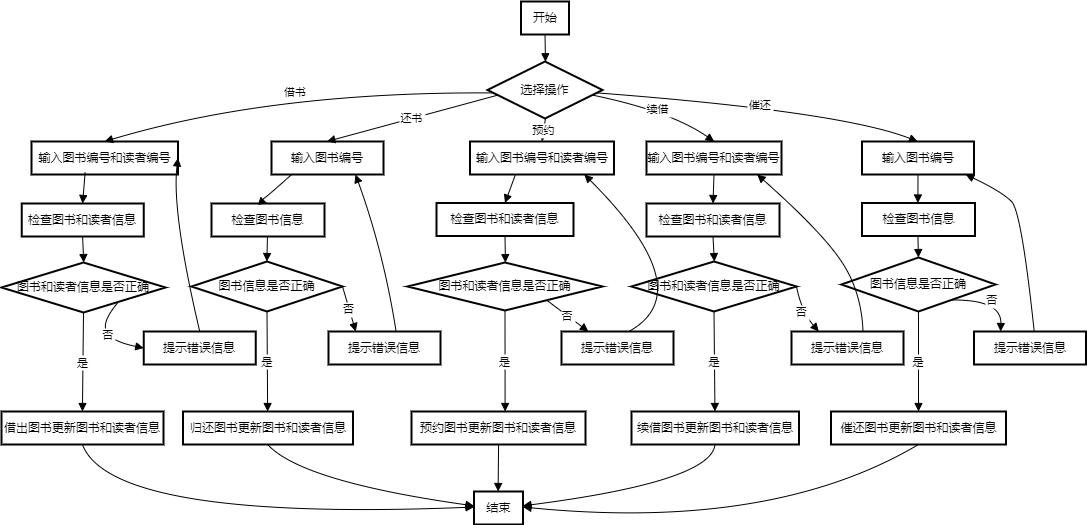

The diagram above was exported from draw.io. Its source (the exported page's mxGraphModel, read from the mxfile embedded in the PNG):
<mxGraphModel dx="1050" dy="541" grid="1" gridSize="10" guides="1" tooltips="1" connect="1" arrows="1" fold="1" page="1" pageScale="1" pageWidth="827" pageHeight="1169" math="0" shadow="0">
  <root>
    <mxCell id="0" />
    <mxCell id="1" parent="0" />
    <mxCell id="eufNX4vEDx5Z5pKoeInI-1" value="开始" style="whiteSpace=wrap;strokeWidth=2;" vertex="1" parent="1">
      <mxGeometry x="1019.5" y="350" width="48" height="33" as="geometry" />
    </mxCell>
    <mxCell id="eufNX4vEDx5Z5pKoeInI-2" value="选择操作" style="rhombus;strokeWidth=2;whiteSpace=wrap;" vertex="1" parent="1">
      <mxGeometry x="986" y="410" width="115" height="57" as="geometry" />
    </mxCell>
    <mxCell id="eufNX4vEDx5Z5pKoeInI-3" value="输入图书编号和读者编号" style="whiteSpace=wrap;strokeWidth=2;" vertex="1" parent="1">
      <mxGeometry x="530" y="490" width="146.5" height="33" as="geometry" />
    </mxCell>
    <mxCell id="eufNX4vEDx5Z5pKoeInI-4" value="检查图书和读者信息" style="whiteSpace=wrap;strokeWidth=2;" vertex="1" parent="1">
      <mxGeometry x="520.25" y="552" width="122" height="33" as="geometry" />
    </mxCell>
    <mxCell id="eufNX4vEDx5Z5pKoeInI-5" value="图书和读者信息是否正确" style="rhombus;strokeWidth=2;whiteSpace=wrap;" vertex="1" parent="1">
      <mxGeometry x="500" y="611" width="164" height="50" as="geometry" />
    </mxCell>
    <mxCell id="eufNX4vEDx5Z5pKoeInI-6" value="借出图书更新图书和读者信息" style="whiteSpace=wrap;strokeWidth=2;" vertex="1" parent="1">
      <mxGeometry x="500" y="760" width="162" height="33" as="geometry" />
    </mxCell>
    <mxCell id="eufNX4vEDx5Z5pKoeInI-7" value="结束" style="whiteSpace=wrap;strokeWidth=2;" vertex="1" parent="1">
      <mxGeometry x="972.5" y="840" width="49" height="33" as="geometry" />
    </mxCell>
    <mxCell id="eufNX4vEDx5Z5pKoeInI-8" value="提示错误信息" style="whiteSpace=wrap;strokeWidth=2;" vertex="1" parent="1">
      <mxGeometry x="642.25" y="680" width="112" height="33" as="geometry" />
    </mxCell>
    <mxCell id="eufNX4vEDx5Z5pKoeInI-9" value="输入图书编号" style="whiteSpace=wrap;strokeWidth=2;" vertex="1" parent="1">
      <mxGeometry x="770" y="490" width="112" height="33" as="geometry" />
    </mxCell>
    <mxCell id="eufNX4vEDx5Z5pKoeInI-10" value="检查图书信息" style="whiteSpace=wrap;strokeWidth=2;" vertex="1" parent="1">
      <mxGeometry x="710" y="552" width="113" height="33" as="geometry" />
    </mxCell>
    <mxCell id="eufNX4vEDx5Z5pKoeInI-11" value="图书信息是否正确" style="rhombus;strokeWidth=2;whiteSpace=wrap;" vertex="1" parent="1">
      <mxGeometry x="690" y="610" width="151" height="50" as="geometry" />
    </mxCell>
    <mxCell id="eufNX4vEDx5Z5pKoeInI-12" value="归还图书更新图书和读者信息" style="whiteSpace=wrap;strokeWidth=2;" vertex="1" parent="1">
      <mxGeometry x="681.5" y="760" width="170" height="33" as="geometry" />
    </mxCell>
    <mxCell id="eufNX4vEDx5Z5pKoeInI-13" value="提示错误信息" style="whiteSpace=wrap;strokeWidth=2;" vertex="1" parent="1">
      <mxGeometry x="827" y="680" width="112" height="33" as="geometry" />
    </mxCell>
    <mxCell id="eufNX4vEDx5Z5pKoeInI-14" value="输入图书编号和读者编号" style="whiteSpace=wrap;strokeWidth=2;" vertex="1" parent="1">
      <mxGeometry x="968.5" y="490" width="144" height="33" as="geometry" />
    </mxCell>
    <mxCell id="eufNX4vEDx5Z5pKoeInI-15" value="检查图书和读者信息" style="whiteSpace=wrap;strokeWidth=2;" vertex="1" parent="1">
      <mxGeometry x="935" y="551.5" width="137" height="33" as="geometry" />
    </mxCell>
    <mxCell id="eufNX4vEDx5Z5pKoeInI-16" value="图书和读者信息是否正确" style="rhombus;strokeWidth=2;whiteSpace=wrap;" vertex="1" parent="1">
      <mxGeometry x="906" y="611" width="195" height="48" as="geometry" />
    </mxCell>
    <mxCell id="eufNX4vEDx5Z5pKoeInI-17" value="预约图书更新图书和读者信息" style="whiteSpace=wrap;strokeWidth=2;" vertex="1" parent="1">
      <mxGeometry x="910" y="760" width="174" height="33" as="geometry" />
    </mxCell>
    <mxCell id="eufNX4vEDx5Z5pKoeInI-18" value="提示错误信息" style="whiteSpace=wrap;strokeWidth=2;" vertex="1" parent="1">
      <mxGeometry x="1060" y="680" width="112" height="33" as="geometry" />
    </mxCell>
    <mxCell id="eufNX4vEDx5Z5pKoeInI-19" value="输入图书编号和读者编号" style="whiteSpace=wrap;strokeWidth=2;" vertex="1" parent="1">
      <mxGeometry x="1145" y="490" width="135" height="33" as="geometry" />
    </mxCell>
    <mxCell id="eufNX4vEDx5Z5pKoeInI-20" value="检查图书和读者信息" style="whiteSpace=wrap;strokeWidth=2;" vertex="1" parent="1">
      <mxGeometry x="1145" y="552" width="133" height="33" as="geometry" />
    </mxCell>
    <mxCell id="eufNX4vEDx5Z5pKoeInI-21" value="图书和读者信息是否正确" style="rhombus;strokeWidth=2;whiteSpace=wrap;" vertex="1" parent="1">
      <mxGeometry x="1130" y="610" width="165" height="50" as="geometry" />
    </mxCell>
    <mxCell id="eufNX4vEDx5Z5pKoeInI-22" value="续借图书更新图书和读者信息" style="whiteSpace=wrap;strokeWidth=2;" vertex="1" parent="1">
      <mxGeometry x="1130" y="760" width="167.5" height="33" as="geometry" />
    </mxCell>
    <mxCell id="eufNX4vEDx5Z5pKoeInI-23" value="提示错误信息" style="whiteSpace=wrap;strokeWidth=2;" vertex="1" parent="1">
      <mxGeometry x="1290" y="680" width="112" height="33" as="geometry" />
    </mxCell>
    <mxCell id="eufNX4vEDx5Z5pKoeInI-24" value="输入图书编号" style="whiteSpace=wrap;strokeWidth=2;" vertex="1" parent="1">
      <mxGeometry x="1360.5" y="490" width="112" height="33" as="geometry" />
    </mxCell>
    <mxCell id="eufNX4vEDx5Z5pKoeInI-25" value="检查图书信息" style="whiteSpace=wrap;strokeWidth=2;" vertex="1" parent="1">
      <mxGeometry x="1360.5" y="551.5" width="113" height="33" as="geometry" />
    </mxCell>
    <mxCell id="eufNX4vEDx5Z5pKoeInI-26" value="图书信息是否正确" style="rhombus;strokeWidth=2;whiteSpace=wrap;" vertex="1" parent="1">
      <mxGeometry x="1340" y="606" width="154" height="54" as="geometry" />
    </mxCell>
    <mxCell id="eufNX4vEDx5Z5pKoeInI-27" value="催还图书更新图书和读者信息" style="whiteSpace=wrap;strokeWidth=2;" vertex="1" parent="1">
      <mxGeometry x="1329.5" y="760" width="175" height="33" as="geometry" />
    </mxCell>
    <mxCell id="eufNX4vEDx5Z5pKoeInI-28" value="提示错误信息" style="whiteSpace=wrap;strokeWidth=2;" vertex="1" parent="1">
      <mxGeometry x="1472.5" y="680" width="112" height="33" as="geometry" />
    </mxCell>
    <mxCell id="eufNX4vEDx5Z5pKoeInI-29" value="" style="curved=1;startArrow=none;endArrow=block;exitX=0.5000003178914388;exitY=1.0121212583599668;entryX=0.5044249137945934;entryY=0.00353983651220271;rounded=0;" edge="1" parent="1" source="eufNX4vEDx5Z5pKoeInI-1" target="eufNX4vEDx5Z5pKoeInI-2">
      <mxGeometry relative="1" as="geometry">
        <Array as="points" />
      </mxGeometry>
    </mxCell>
    <mxCell id="eufNX4vEDx5Z5pKoeInI-30" value="借书" style="curved=1;startArrow=none;endArrow=block;exitX=0.003539937787351355;exitY=0.5566290781703825;entryX=0.4989583492279053;entryY=1.7339533025568182e-7;rounded=0;" edge="1" parent="1" source="eufNX4vEDx5Z5pKoeInI-2" target="eufNX4vEDx5Z5pKoeInI-3">
      <mxGeometry relative="1" as="geometry">
        <Array as="points">
          <mxPoint x="770" y="440" />
        </Array>
      </mxGeometry>
    </mxCell>
    <mxCell id="eufNX4vEDx5Z5pKoeInI-31" value="" style="curved=1;startArrow=none;endArrow=block;exitX=0.366;exitY=0.939;entryX=0.4987577740450083;entryY=0.012121431755297112;rounded=0;exitDx=0;exitDy=0;exitPerimeter=0;" edge="1" parent="1" source="eufNX4vEDx5Z5pKoeInI-3" target="eufNX4vEDx5Z5pKoeInI-4">
      <mxGeometry relative="1" as="geometry">
        <Array as="points" />
      </mxGeometry>
    </mxCell>
    <mxCell id="eufNX4vEDx5Z5pKoeInI-32" value="" style="curved=1;startArrow=none;endArrow=block;exitX=0.4987577740450083;exitY=1.024242690115264;entryX=0.5013392929519925;entryY=-0.0008928179740905762;rounded=0;" edge="1" parent="1" source="eufNX4vEDx5Z5pKoeInI-4" target="eufNX4vEDx5Z5pKoeInI-5">
      <mxGeometry relative="1" as="geometry">
        <Array as="points" />
      </mxGeometry>
    </mxCell>
    <mxCell id="eufNX4vEDx5Z5pKoeInI-33" value="是" style="curved=1;startArrow=none;endArrow=block;exitX=0.5;exitY=1;entryX=0.4995535782405308;entryY=-0.012121142763080019;rounded=0;exitDx=0;exitDy=0;" edge="1" parent="1" source="eufNX4vEDx5Z5pKoeInI-5" target="eufNX4vEDx5Z5pKoeInI-6">
      <mxGeometry relative="1" as="geometry">
        <Array as="points" />
      </mxGeometry>
    </mxCell>
    <mxCell id="eufNX4vEDx5Z5pKoeInI-34" value="" style="curved=1;startArrow=none;endArrow=block;exitX=0.4995535782405308;exitY=1.0000001155968867;entryX=-0.004081375744878029;entryY=0.47081468736866044;rounded=0;" edge="1" parent="1" source="eufNX4vEDx5Z5pKoeInI-6" target="eufNX4vEDx5Z5pKoeInI-7">
      <mxGeometry relative="1" as="geometry">
        <Array as="points">
          <mxPoint x="610" y="870" />
        </Array>
      </mxGeometry>
    </mxCell>
    <mxCell id="eufNX4vEDx5Z5pKoeInI-35" value="否" style="curved=1;startArrow=none;endArrow=block;exitX=0.873929679780106;exitY=1.0008928690637862;entryX=0;entryY=0.5;rounded=0;entryDx=0;entryDy=0;" edge="1" parent="1" source="eufNX4vEDx5Z5pKoeInI-5" target="eufNX4vEDx5Z5pKoeInI-8">
      <mxGeometry relative="1" as="geometry">
        <Array as="points">
          <mxPoint x="600" y="670" />
          <mxPoint x="610" y="690" />
        </Array>
      </mxGeometry>
    </mxCell>
    <mxCell id="eufNX4vEDx5Z5pKoeInI-36" value="" style="curved=1;startArrow=none;endArrow=block;exitX=0.5;exitY=0;entryX=1;entryY=0.5;rounded=0;exitDx=0;exitDy=0;entryDx=0;entryDy=0;" edge="1" parent="1" source="eufNX4vEDx5Z5pKoeInI-8" target="eufNX4vEDx5Z5pKoeInI-3">
      <mxGeometry relative="1" as="geometry">
        <Array as="points">
          <mxPoint x="670" y="560" />
        </Array>
      </mxGeometry>
    </mxCell>
    <mxCell id="eufNX4vEDx5Z5pKoeInI-37" value="还书" style="curved=1;startArrow=none;endArrow=block;exitX=0.003539937787351355;exitY=0.6088333438213205;entryX=0.49464293888636995;entryY=1.7339533025568182e-7;rounded=0;" edge="1" parent="1" source="eufNX4vEDx5Z5pKoeInI-2" target="eufNX4vEDx5Z5pKoeInI-9">
      <mxGeometry relative="1" as="geometry">
        <Array as="points" />
      </mxGeometry>
    </mxCell>
    <mxCell id="eufNX4vEDx5Z5pKoeInI-38" value="" style="curved=1;startArrow=none;endArrow=block;exitX=0.17104109208865736;exitY=1.0121214317552971;entryX=0.494690333847451;entryY=0.012121431755297112;rounded=0;" edge="1" parent="1" source="eufNX4vEDx5Z5pKoeInI-9" target="eufNX4vEDx5Z5pKoeInI-10">
      <mxGeometry relative="1" as="geometry">
        <Array as="points">
          <mxPoint x="760" y="550" />
        </Array>
      </mxGeometry>
    </mxCell>
    <mxCell id="eufNX4vEDx5Z5pKoeInI-39" value="" style="curved=1;startArrow=none;endArrow=block;exitX=0.494690333847451;exitY=1.024242690115264;entryX=0.49943186207251117;entryY=-0.001136313785206188;rounded=0;" edge="1" parent="1" source="eufNX4vEDx5Z5pKoeInI-10" target="eufNX4vEDx5Z5pKoeInI-11">
      <mxGeometry relative="1" as="geometry">
        <Array as="points" />
      </mxGeometry>
    </mxCell>
    <mxCell id="eufNX4vEDx5Z5pKoeInI-40" value="是" style="curved=1;startArrow=none;endArrow=block;exitX=0.5;exitY=1;entryX=0.49776789120265413;entryY=-0.012121142763080019;rounded=0;exitDx=0;exitDy=0;" edge="1" parent="1" source="eufNX4vEDx5Z5pKoeInI-11" target="eufNX4vEDx5Z5pKoeInI-12">
      <mxGeometry relative="1" as="geometry">
        <Array as="points" />
      </mxGeometry>
    </mxCell>
    <mxCell id="eufNX4vEDx5Z5pKoeInI-41" value="" style="curved=1;startArrow=none;endArrow=block;exitX=0.49776789120265413;exitY=1.0000001155968867;entryX=-0.004081375744878029;entryY=0.43556862996045065;rounded=0;" edge="1" parent="1" source="eufNX4vEDx5Z5pKoeInI-12" target="eufNX4vEDx5Z5pKoeInI-7">
      <mxGeometry relative="1" as="geometry">
        <Array as="points">
          <mxPoint x="800" y="830" />
        </Array>
      </mxGeometry>
    </mxCell>
    <mxCell id="eufNX4vEDx5Z5pKoeInI-42" value="否" style="curved=1;startArrow=none;endArrow=block;exitX=1;exitY=0.5;entryX=0.23756673935680897;entryY=-0.012121142763080019;rounded=0;exitDx=0;exitDy=0;" edge="1" parent="1" source="eufNX4vEDx5Z5pKoeInI-11" target="eufNX4vEDx5Z5pKoeInI-13">
      <mxGeometry relative="1" as="geometry">
        <Array as="points" />
      </mxGeometry>
    </mxCell>
    <mxCell id="eufNX4vEDx5Z5pKoeInI-43" value="" style="curved=1;startArrow=none;endArrow=block;exitX=0.6060869728704138;exitY=-0.012121142763080019;entryX=0.75;entryY=1;rounded=0;entryDx=0;entryDy=0;" edge="1" parent="1" source="eufNX4vEDx5Z5pKoeInI-13" target="eufNX4vEDx5Z5pKoeInI-9">
      <mxGeometry relative="1" as="geometry">
        <Array as="points">
          <mxPoint x="882" y="600" />
        </Array>
      </mxGeometry>
    </mxCell>
    <mxCell id="eufNX4vEDx5Z5pKoeInI-44" value="预约" style="curved=1;startArrow=none;endArrow=block;exitX=0.5044249137945934;exitY=1.0053097885266868;entryX=0.5000000794728597;entryY=1.7339533025568182e-7;rounded=0;" edge="1" parent="1" source="eufNX4vEDx5Z5pKoeInI-2" target="eufNX4vEDx5Z5pKoeInI-14">
      <mxGeometry relative="1" as="geometry">
        <Array as="points" />
      </mxGeometry>
    </mxCell>
    <mxCell id="eufNX4vEDx5Z5pKoeInI-45" value="" style="curved=1;startArrow=none;endArrow=block;exitX=0.3112323355075273;exitY=1.0121214317552971;entryX=0.500000085889923;entryY=0.012121431755297112;rounded=0;" edge="1" parent="1" source="eufNX4vEDx5Z5pKoeInI-14" target="eufNX4vEDx5Z5pKoeInI-15">
      <mxGeometry relative="1" as="geometry">
        <Array as="points" />
      </mxGeometry>
    </mxCell>
    <mxCell id="eufNX4vEDx5Z5pKoeInI-46" value="" style="curved=1;startArrow=none;endArrow=block;exitX=0.500000085889923;exitY=1.024242690115264;entryX=0.502232204590525;entryY=-0.0008928179740905762;rounded=0;" edge="1" parent="1" source="eufNX4vEDx5Z5pKoeInI-15" target="eufNX4vEDx5Z5pKoeInI-16">
      <mxGeometry relative="1" as="geometry">
        <Array as="points" />
      </mxGeometry>
    </mxCell>
    <mxCell id="eufNX4vEDx5Z5pKoeInI-47" value="是" style="curved=1;startArrow=none;endArrow=block;exitX=0.5;exitY=1;entryX=0.538;entryY=0;rounded=0;exitDx=0;exitDy=0;entryDx=0;entryDy=0;entryPerimeter=0;" edge="1" parent="1" source="eufNX4vEDx5Z5pKoeInI-16" target="eufNX4vEDx5Z5pKoeInI-17">
      <mxGeometry relative="1" as="geometry">
        <Array as="points" />
      </mxGeometry>
    </mxCell>
    <mxCell id="eufNX4vEDx5Z5pKoeInI-48" value="" style="curved=1;startArrow=none;endArrow=block;exitX=0.5004464898790631;exitY=1.0000001155968867;entryX=0.4918370149573501;entryY=1.1559688683712122e-7;rounded=0;" edge="1" parent="1" source="eufNX4vEDx5Z5pKoeInI-17" target="eufNX4vEDx5Z5pKoeInI-7">
      <mxGeometry relative="1" as="geometry">
        <Array as="points" />
      </mxGeometry>
    </mxCell>
    <mxCell id="eufNX4vEDx5Z5pKoeInI-49" value="否" style="curved=1;startArrow=none;endArrow=block;exitX=0.8748225914186379;exitY=1.0008928690637862;entryX=0.2339953652810546;entryY=-0.012121142763080019;rounded=0;" edge="1" parent="1" source="eufNX4vEDx5Z5pKoeInI-16" target="eufNX4vEDx5Z5pKoeInI-18">
      <mxGeometry relative="1" as="geometry">
        <Array as="points" />
      </mxGeometry>
    </mxCell>
    <mxCell id="eufNX4vEDx5Z5pKoeInI-50" value="" style="curved=1;startArrow=none;endArrow=block;exitX=0.6031014837329381;exitY=-0.012121142763080019;entryX=0.8011941436260201;entryY=1.0121214317552971;rounded=0;" edge="1" parent="1" source="eufNX4vEDx5Z5pKoeInI-18" target="eufNX4vEDx5Z5pKoeInI-14">
      <mxGeometry relative="1" as="geometry">
        <Array as="points">
          <mxPoint x="1200" y="640" />
        </Array>
      </mxGeometry>
    </mxCell>
    <mxCell id="eufNX4vEDx5Z5pKoeInI-51" value="续借" style="curved=1;startArrow=none;endArrow=block;exitX=1.0053098898018356;exitY=0.6086897276898486;entryX=0.5010417898495992;entryY=1.7339533025568182e-7;rounded=0;" edge="1" parent="1" source="eufNX4vEDx5Z5pKoeInI-2" target="eufNX4vEDx5Z5pKoeInI-19">
      <mxGeometry relative="1" as="geometry">
        <Array as="points">
          <mxPoint x="1170" y="460" />
        </Array>
      </mxGeometry>
    </mxCell>
    <mxCell id="eufNX4vEDx5Z5pKoeInI-52" value="" style="curved=1;startArrow=none;endArrow=block;exitX=0.5;exitY=1;entryX=0.5000001332774666;entryY=0.012121431755297112;rounded=0;exitDx=0;exitDy=0;" edge="1" parent="1" source="eufNX4vEDx5Z5pKoeInI-19" target="eufNX4vEDx5Z5pKoeInI-20">
      <mxGeometry relative="1" as="geometry">
        <Array as="points" />
      </mxGeometry>
    </mxCell>
    <mxCell id="eufNX4vEDx5Z5pKoeInI-53" value="" style="curved=1;startArrow=none;endArrow=block;exitX=0.5000001332774666;exitY=1.024242690115264;entryX=0.502232238650322;entryY=-0.0008928179740905762;rounded=0;" edge="1" parent="1" source="eufNX4vEDx5Z5pKoeInI-20" target="eufNX4vEDx5Z5pKoeInI-21">
      <mxGeometry relative="1" as="geometry">
        <Array as="points" />
      </mxGeometry>
    </mxCell>
    <mxCell id="eufNX4vEDx5Z5pKoeInI-54" value="是" style="curved=1;startArrow=none;endArrow=block;exitX=0.5;exitY=1;entryX=0.4982223171657986;entryY=-0.012121142763080019;rounded=0;exitDx=0;exitDy=0;" edge="1" parent="1" source="eufNX4vEDx5Z5pKoeInI-21" target="eufNX4vEDx5Z5pKoeInI-22">
      <mxGeometry relative="1" as="geometry">
        <Array as="points" />
      </mxGeometry>
    </mxCell>
    <mxCell id="eufNX4vEDx5Z5pKoeInI-55" value="" style="curved=1;startArrow=none;endArrow=block;exitX=0.4982223171657986;exitY=1.0000001155968867;entryX=0.9877554056595783;entryY=0.4356333018709937;rounded=0;" edge="1" parent="1" source="eufNX4vEDx5Z5pKoeInI-22" target="eufNX4vEDx5Z5pKoeInI-7">
      <mxGeometry relative="1" as="geometry">
        <Array as="points">
          <mxPoint x="1210" y="830" />
        </Array>
      </mxGeometry>
    </mxCell>
    <mxCell id="eufNX4vEDx5Z5pKoeInI-56" value="否" style="curved=1;startArrow=none;endArrow=block;exitX=1;exitY=0.5;entryX=0.23698099065771924;entryY=-0.012121142763080019;rounded=0;exitDx=0;exitDy=0;" edge="1" parent="1" source="eufNX4vEDx5Z5pKoeInI-21" target="eufNX4vEDx5Z5pKoeInI-23">
      <mxGeometry relative="1" as="geometry">
        <Array as="points">
          <mxPoint x="1300" y="660" />
        </Array>
      </mxGeometry>
    </mxCell>
    <mxCell id="eufNX4vEDx5Z5pKoeInI-57" value="" style="curved=1;startArrow=none;endArrow=block;exitX=0.641825956246592;exitY=-0.012121142763080019;entryX=0.8276829985772677;entryY=1.0121214317552971;rounded=0;" edge="1" parent="1" source="eufNX4vEDx5Z5pKoeInI-23" target="eufNX4vEDx5Z5pKoeInI-19">
      <mxGeometry relative="1" as="geometry">
        <Array as="points">
          <mxPoint x="1360" y="640" />
          <mxPoint x="1320" y="580" />
        </Array>
      </mxGeometry>
    </mxCell>
    <mxCell id="eufNX4vEDx5Z5pKoeInI-58" value="催还" style="curved=1;startArrow=none;endArrow=block;exitX=1.0053098898018356;exitY=0.5565453212952481;entryX=0.49642886434282574;entryY=1.7339533025568182e-7;rounded=0;" edge="1" parent="1" source="eufNX4vEDx5Z5pKoeInI-2" target="eufNX4vEDx5Z5pKoeInI-24">
      <mxGeometry relative="1" as="geometry">
        <Array as="points">
          <mxPoint x="1340" y="460" />
        </Array>
      </mxGeometry>
    </mxCell>
    <mxCell id="eufNX4vEDx5Z5pKoeInI-59" value="" style="curved=1;startArrow=none;endArrow=block;exitX=0.5;exitY=1;entryX=0.4946905363977483;entryY=0.012121431755297112;rounded=0;exitDx=0;exitDy=0;" edge="1" parent="1" source="eufNX4vEDx5Z5pKoeInI-24" target="eufNX4vEDx5Z5pKoeInI-25">
      <mxGeometry relative="1" as="geometry">
        <Array as="points" />
      </mxGeometry>
    </mxCell>
    <mxCell id="eufNX4vEDx5Z5pKoeInI-60" value="" style="curved=1;startArrow=none;endArrow=block;exitX=0.4946905363977483;exitY=1.024242690115264;entryX=0.49943199211900885;entryY=-0.001136313785206188;rounded=0;" edge="1" parent="1" source="eufNX4vEDx5Z5pKoeInI-25" target="eufNX4vEDx5Z5pKoeInI-26">
      <mxGeometry relative="1" as="geometry">
        <Array as="points" />
      </mxGeometry>
    </mxCell>
    <mxCell id="eufNX4vEDx5Z5pKoeInI-61" value="是" style="curved=1;startArrow=none;endArrow=block;exitX=0.5;exitY=1;entryX=0.5000001356336805;entryY=-0.012121142763080019;rounded=0;exitDx=0;exitDy=0;" edge="1" parent="1" source="eufNX4vEDx5Z5pKoeInI-26" target="eufNX4vEDx5Z5pKoeInI-27">
      <mxGeometry relative="1" as="geometry">
        <Array as="points" />
      </mxGeometry>
    </mxCell>
    <mxCell id="eufNX4vEDx5Z5pKoeInI-62" value="" style="curved=1;startArrow=none;endArrow=block;exitX=0.5000001356336805;exitY=1.0000001155968867;entryX=0.9877554056595783;entryY=0.4708631690621718;rounded=0;" edge="1" parent="1" source="eufNX4vEDx5Z5pKoeInI-27" target="eufNX4vEDx5Z5pKoeInI-7">
      <mxGeometry relative="1" as="geometry">
        <Array as="points">
          <mxPoint x="1270" y="880" />
        </Array>
      </mxGeometry>
    </mxCell>
    <mxCell id="eufNX4vEDx5Z5pKoeInI-63" value="否" style="curved=1;startArrow=none;endArrow=block;exitX=0.8728881242154785;exitY=1.001136378808455;entryX=0.23162392954408922;entryY=-0.012121142763080019;rounded=0;" edge="1" parent="1" source="eufNX4vEDx5Z5pKoeInI-26" target="eufNX4vEDx5Z5pKoeInI-28">
      <mxGeometry relative="1" as="geometry">
        <Array as="points">
          <mxPoint x="1500" y="648" />
        </Array>
      </mxGeometry>
    </mxCell>
    <mxCell id="eufNX4vEDx5Z5pKoeInI-64" value="" style="curved=1;startArrow=none;endArrow=block;exitX=0.5383335311533942;exitY=-0.012121142763080019;entryX=0.9365988914344955;entryY=1.0121214317552971;rounded=0;" edge="1" parent="1" source="eufNX4vEDx5Z5pKoeInI-28" target="eufNX4vEDx5Z5pKoeInI-24">
      <mxGeometry relative="1" as="geometry">
        <Array as="points">
          <mxPoint x="1520" y="560" />
          <mxPoint x="1500" y="540" />
        </Array>
      </mxGeometry>
    </mxCell>
  </root>
</mxGraphModel>